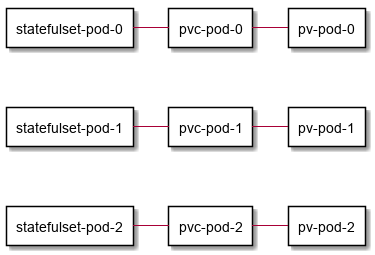

The diagram above was rendered by PlantUML. Its source (embedded in the PNG):
@startuml

rectangle statefulset-pod-0 as ss0 {
}
rectangle statefulset-pod-1 as ss1 {
}
rectangle statefulset-pod-2 as ss2 {
}

rectangle pvc-pod-0 as pvc0 {
}
rectangle pvc-pod-1 as pvc1 {
}
rectangle pvc-pod-2 as pvc2 {
}

rectangle pv-pod-0 as pv0 {
}
rectangle pv-pod-1 as pv1 {
}
rectangle pv-pod-2 as pv2 {
}

ss0 -r- pvc0
pvc0 -r- pv0

ss1 -r- pvc1
pvc1 -r- pv1

ss2 -r- pvc2
pvc2 -r- pv2

ss0 -[hidden]d- ss1
ss1 -[hidden]d- ss2
@enduml